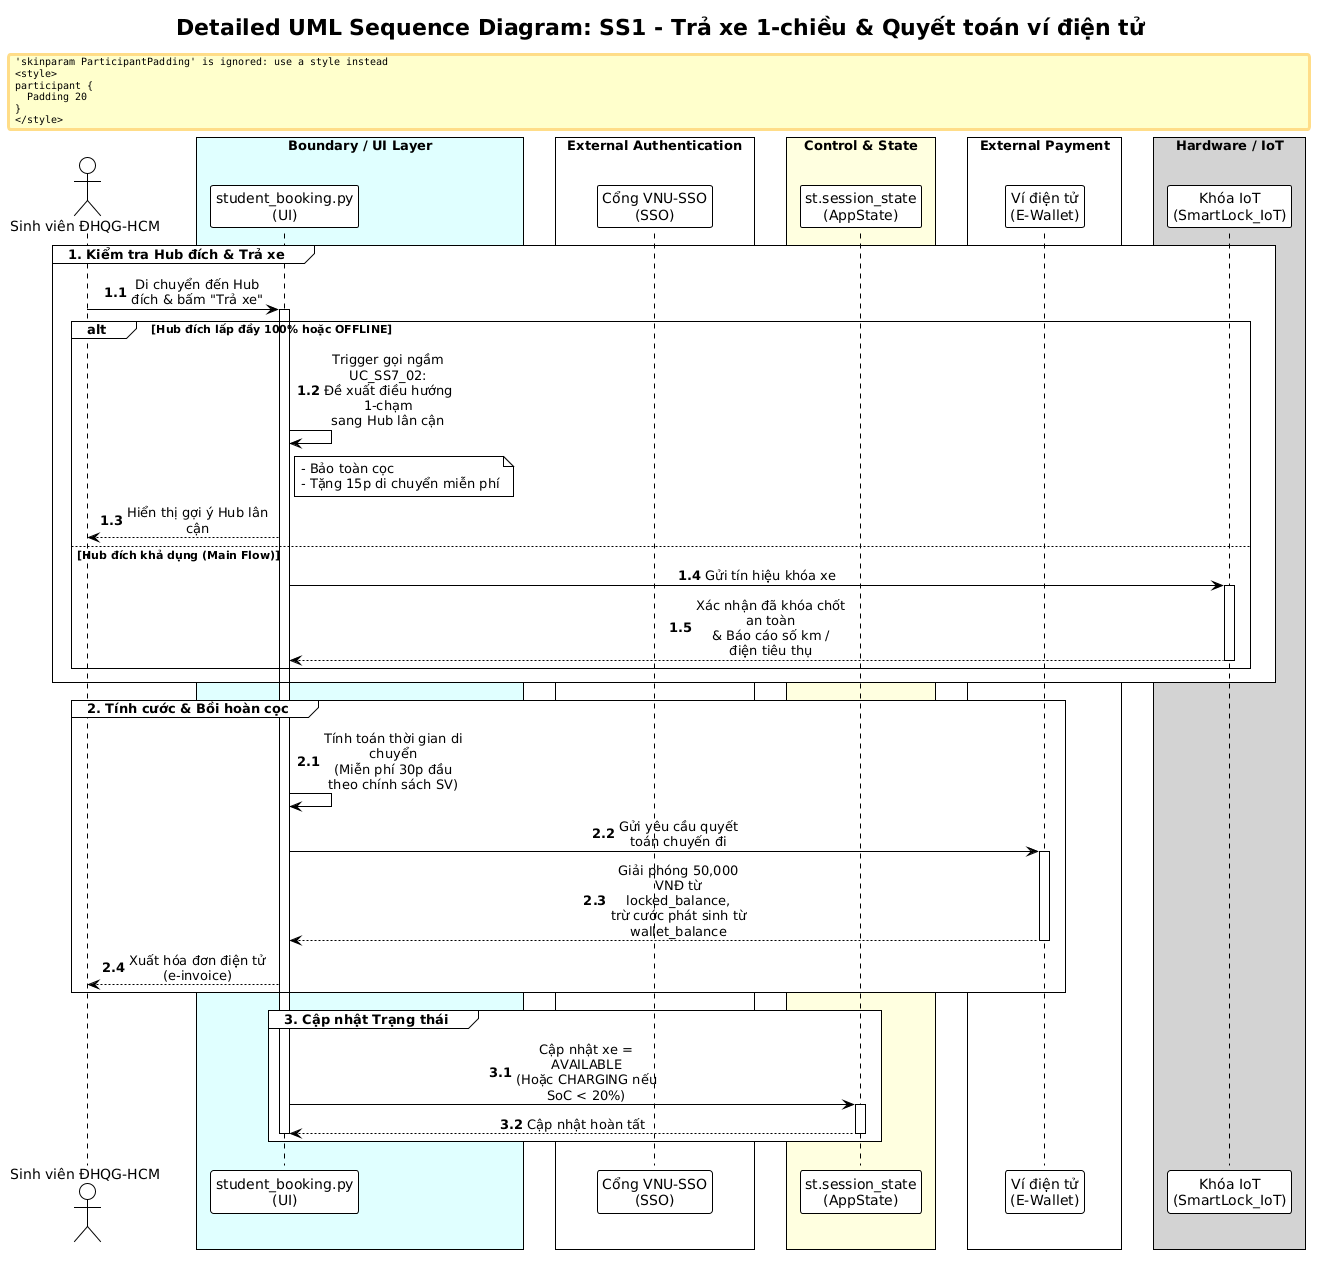

The diagram above was rendered by PlantUML. Its source (embedded in the PNG):
@startuml
!theme plain
skinparam sequenceMessageAlign center
skinparam maxMessageSize 150
skinparam ParticipantPadding 20
skinparam BoxPadding 10

title "Detailed UML Sequence Diagram: SS1 - Trả xe 1-chiều & Quyết toán ví điện tử"

actor "Sinh viên ĐHQG-HCM" as Student
box "Boundary / UI Layer" #LightCyan
participant "student_booking.py\n(UI)" as UI
end box
box "External Authentication" #White
participant "Cổng VNU-SSO\n(SSO)" as SSO
end box
box "Control & State" #LightYellow
participant "st.session_state\n(AppState)" as AppState
end box
box "External Payment" #White
participant "Ví điện tử\n(E-Wallet)" as EWallet
end box
box "Hardware / IoT" #LightGray
participant "Khóa IoT\n(SmartLock_IoT)" as SmartLock
end box

autonumber 1.1
group 1. Kiểm tra Hub đích & Trả xe
    Student -> UI: Di chuyển đến Hub đích & bấm "Trả xe"
    activate UI
    
    alt Hub đích lấp đầy 100% hoặc OFFLINE
        UI -> UI: Trigger gọi ngầm UC_SS7_02:\nĐề xuất điều hướng 1-chạm\nsang Hub lân cận
        note right of UI
            - Bảo toàn cọc
            - Tặng 15p di chuyển miễn phí
        end note
        UI --> Student: Hiển thị gợi ý Hub lân cận
    else Hub đích khả dụng (Main Flow)
        UI -> SmartLock: Gửi tín hiệu khóa xe
        activate SmartLock
        SmartLock --> UI: Xác nhận đã khóa chốt an toàn\n& Báo cáo số km / điện tiêu thụ
        deactivate SmartLock
    end
end

autonumber 2.1
group 2. Tính cước & Bồi hoàn cọc
    UI -> UI: Tính toán thời gian di chuyển\n(Miễn phí 30p đầu theo chính sách SV)
    
    UI -> EWallet: Gửi yêu cầu quyết toán chuyến đi
    activate EWallet
    EWallet --> UI: Giải phóng 50,000 VNĐ từ locked_balance,\ntrừ cước phát sinh từ wallet_balance
    deactivate EWallet
    
    UI --> Student: Xuất hóa đơn điện tử (e-invoice)
end

autonumber 3.1
group 3. Cập nhật Trạng thái
    UI -> AppState: Cập nhật xe = AVAILABLE\n(Hoặc CHARGING nếu SoC < 20%)
    activate AppState
    AppState --> UI: Cập nhật hoàn tất
    deactivate AppState
    deactivate UI
end
@enduml